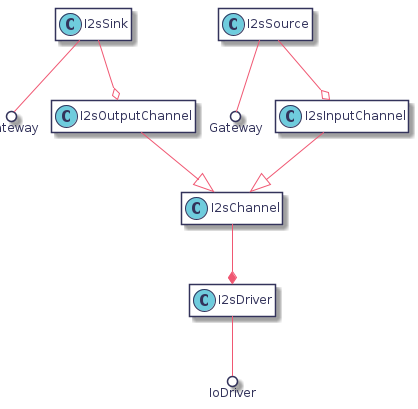

The diagram above was rendered by PlantUML. Its source (embedded in the PNG):
@startuml
hidefootbox
skinparam componentStyle uml2

skinparam defaultFontColor	#33335b

skinparam rectangle {
	color		#d6d6de
	backgroundColor	#ffffff
}

skinparam component {
	backgroundColor	#ffffff
	borderColor	#33335b
	arrowColor	#f05772
}

skinparam interface {
	backgroundColor	#ffffff
	borderColor	#f05772
}

skinparam class {
	backgroundColor	#ffffff
	borderColor	#33335b
	arrowColor	#f05772
}
skinparam stereotypeCBackgroundColor	#6fccdd

skinparam sequence {
	arrowColor		#4a4a86
	lifeLineBorderColor	#f05772
	groupBorderColor	#a1a1ca
	boxBorderColor		#a1a1ca
	dividerBorderColor	#d6d6de
	dividerBorderThickness	1
}
skinparam participant {
	borderColor		#33335b
	backgroundColor		#ffffff
}
skinparam actor {
	borderColor		#33335b
	backgroundColor		#ffffff
}

skinparam state {
	borderColor		#33335b
	backgroundColor		#ffffff
}

skinparam node {
	backgroundColor		#ffffff
}

skinparam note {
	backgroundColor 	#f6ed80
	borderColor		#d6d6de
}

skinparam activity {
	borderColor		#33335b
	backgroundColor		#ffffff
}

skinparam activityDiamond {
	borderColor		#33335b
	backgroundColor		#ffffff
}

skinparam arrowColor	#f05772
skinparam maxMessageSize 400
skinparam BoxPadding 4

hide methods
hide attributes

class I2sSink --() Gateway
class I2sSource --() Gateway
class I2sDriver --() IoDriver
class I2sChannel
class I2sInputChannel

I2sChannel  --* I2sDriver
I2sInputChannel  --|> I2sChannel
I2sOutputChannel --|> I2sChannel
I2sSink --o I2sOutputChannel
I2sSource --o I2sInputChannel

@enduml